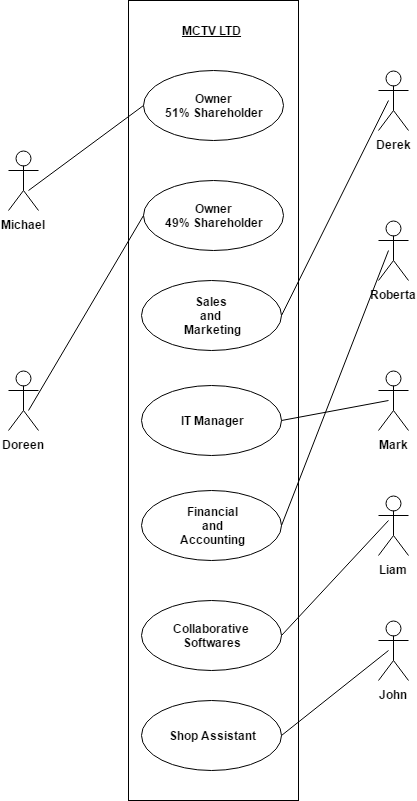

The diagram above was exported from draw.io. Its source (the exported page's mxGraphModel, read from the mxfile embedded in the PNG):
<mxGraphModel dx="540" dy="617" grid="1" gridSize="10" guides="1" tooltips="1" connect="1" arrows="1" fold="1" page="1" pageScale="1" pageWidth="850" pageHeight="1100" background="#ffffff" math="0" shadow="0">
  <root>
    <mxCell id="0" />
    <mxCell id="1" parent="0" />
    <mxCell id="2" value="" style="whiteSpace=wrap;html=1;" vertex="1" parent="1">
      <mxGeometry x="210" y="120" width="170" height="800" as="geometry" />
    </mxCell>
    <mxCell id="4" value="&lt;b&gt;&lt;u&gt;MCTV LTD&lt;/u&gt;&lt;/b&gt;" style="text;html=1;strokeColor=none;fillColor=none;align=center;verticalAlign=middle;whiteSpace=wrap;" vertex="1" parent="1">
      <mxGeometry x="260" y="140" width="65" height="20" as="geometry" />
    </mxCell>
    <mxCell id="5" value="&lt;b&gt;Michael&lt;/b&gt;" style="shape=umlActor;verticalLabelPosition=bottom;labelBackgroundColor=#ffffff;verticalAlign=top;html=1;" vertex="1" parent="1">
      <mxGeometry x="90" y="270" width="30" height="60" as="geometry" />
    </mxCell>
    <mxCell id="6" value="&lt;b&gt;Doreen&lt;/b&gt;" style="shape=umlActor;verticalLabelPosition=bottom;labelBackgroundColor=#ffffff;verticalAlign=top;html=1;" vertex="1" parent="1">
      <mxGeometry x="90" y="490" width="30" height="60" as="geometry" />
    </mxCell>
    <mxCell id="7" value="&lt;b&gt;Derek&lt;/b&gt;" style="shape=umlActor;verticalLabelPosition=bottom;labelBackgroundColor=#ffffff;verticalAlign=top;html=1;" vertex="1" parent="1">
      <mxGeometry x="460" y="190" width="30" height="60" as="geometry" />
    </mxCell>
    <mxCell id="8" value="&lt;b&gt;Roberta&lt;/b&gt;" style="shape=umlActor;verticalLabelPosition=bottom;labelBackgroundColor=#ffffff;verticalAlign=top;html=1;" vertex="1" parent="1">
      <mxGeometry x="460" y="340" width="30" height="60" as="geometry" />
    </mxCell>
    <mxCell id="9" value="&lt;b&gt;Mark&lt;/b&gt;" style="shape=umlActor;verticalLabelPosition=bottom;labelBackgroundColor=#ffffff;verticalAlign=top;html=1;" vertex="1" parent="1">
      <mxGeometry x="460" y="490" width="30" height="60" as="geometry" />
    </mxCell>
    <mxCell id="10" value="&lt;b&gt;Liam&lt;/b&gt;" style="shape=umlActor;verticalLabelPosition=bottom;labelBackgroundColor=#ffffff;verticalAlign=top;html=1;" vertex="1" parent="1">
      <mxGeometry x="460" y="615" width="30" height="60" as="geometry" />
    </mxCell>
    <mxCell id="12" value="&lt;b&gt;John&lt;/b&gt;" style="shape=umlActor;verticalLabelPosition=bottom;labelBackgroundColor=#ffffff;verticalAlign=top;html=1;" vertex="1" parent="1">
      <mxGeometry x="460" y="740" width="30" height="60" as="geometry" />
    </mxCell>
    <mxCell id="13" value="&lt;b&gt;Owner&lt;/b&gt;&lt;div&gt;&lt;b&gt;51% Shareholder&lt;/b&gt;&lt;/div&gt;" style="ellipse;whiteSpace=wrap;html=1;" vertex="1" parent="1">
      <mxGeometry x="225" y="190" width="140" height="70" as="geometry" />
    </mxCell>
    <mxCell id="14" value="&lt;b&gt;Owner&lt;/b&gt;&lt;div&gt;&lt;b&gt;49% Shareholder&lt;/b&gt;&lt;/div&gt;" style="ellipse;whiteSpace=wrap;html=1;" vertex="1" parent="1">
      <mxGeometry x="225" y="300" width="140" height="70" as="geometry" />
    </mxCell>
    <mxCell id="15" value="&lt;b&gt;Sales&amp;nbsp;&lt;/b&gt;&lt;div&gt;&lt;b&gt;and&amp;nbsp;&lt;/b&gt;&lt;/div&gt;&lt;div&gt;&lt;b&gt;Marketing&lt;/b&gt;&lt;/div&gt;" style="ellipse;whiteSpace=wrap;html=1;" vertex="1" parent="1">
      <mxGeometry x="223" y="400" width="140" height="70" as="geometry" />
    </mxCell>
    <mxCell id="16" value="&lt;b&gt;IT Manager&lt;/b&gt;" style="ellipse;whiteSpace=wrap;html=1;" vertex="1" parent="1">
      <mxGeometry x="223" y="505" width="140" height="70" as="geometry" />
    </mxCell>
    <mxCell id="17" value="&lt;b&gt;Financial&lt;/b&gt;&lt;div&gt;&lt;b&gt;and&lt;/b&gt;&lt;/div&gt;&lt;div&gt;&lt;b&gt;Accounting&lt;/b&gt;&lt;/div&gt;" style="ellipse;whiteSpace=wrap;html=1;" vertex="1" parent="1">
      <mxGeometry x="223" y="610" width="140" height="70" as="geometry" />
    </mxCell>
    <mxCell id="18" value="&lt;b&gt;Collaborative&amp;nbsp;&lt;/b&gt;&lt;div&gt;&lt;b&gt;Softwares&lt;/b&gt;&lt;/div&gt;" style="ellipse;whiteSpace=wrap;html=1;" vertex="1" parent="1">
      <mxGeometry x="223" y="720" width="140" height="70" as="geometry" />
    </mxCell>
    <mxCell id="19" value="&lt;b&gt;Shop Assistant&lt;/b&gt;" style="ellipse;whiteSpace=wrap;html=1;" vertex="1" parent="1">
      <mxGeometry x="223" y="820" width="140" height="70" as="geometry" />
    </mxCell>
    <mxCell id="28" value="" style="endArrow=none;html=1;entryX=0;entryY=0.5;" edge="1" parent="1" target="13">
      <mxGeometry width="50" height="50" relative="1" as="geometry">
        <mxPoint x="110" y="310" as="sourcePoint" />
        <mxPoint x="160" y="260" as="targetPoint" />
      </mxGeometry>
    </mxCell>
    <mxCell id="29" value="" style="endArrow=none;html=1;entryX=0;entryY=0.5;" edge="1" parent="1" target="14">
      <mxGeometry width="50" height="50" relative="1" as="geometry">
        <mxPoint x="110" y="530" as="sourcePoint" />
        <mxPoint x="160" y="480" as="targetPoint" />
      </mxGeometry>
    </mxCell>
    <mxCell id="30" value="" style="endArrow=none;html=1;exitX=1;exitY=0.5;" edge="1" parent="1" source="15">
      <mxGeometry width="50" height="50" relative="1" as="geometry">
        <mxPoint x="420" y="270" as="sourcePoint" />
        <mxPoint x="470" y="220" as="targetPoint" />
      </mxGeometry>
    </mxCell>
    <mxCell id="31" value="" style="endArrow=none;html=1;exitX=1;exitY=0.5;" edge="1" parent="1" source="17">
      <mxGeometry width="50" height="50" relative="1" as="geometry">
        <mxPoint x="420" y="420" as="sourcePoint" />
        <mxPoint x="470" y="370" as="targetPoint" />
      </mxGeometry>
    </mxCell>
    <mxCell id="32" value="" style="endArrow=none;html=1;exitX=1;exitY=0.5;" edge="1" parent="1" source="16">
      <mxGeometry width="50" height="50" relative="1" as="geometry">
        <mxPoint x="420" y="570" as="sourcePoint" />
        <mxPoint x="470" y="520" as="targetPoint" />
      </mxGeometry>
    </mxCell>
    <mxCell id="33" value="" style="endArrow=none;html=1;exitX=1;exitY=0.5;" edge="1" parent="1" source="18">
      <mxGeometry width="50" height="50" relative="1" as="geometry">
        <mxPoint x="420" y="690" as="sourcePoint" />
        <mxPoint x="470" y="640" as="targetPoint" />
      </mxGeometry>
    </mxCell>
    <mxCell id="34" value="" style="endArrow=none;html=1;exitX=1;exitY=0.5;" edge="1" parent="1" source="19">
      <mxGeometry width="50" height="50" relative="1" as="geometry">
        <mxPoint x="420" y="820" as="sourcePoint" />
        <mxPoint x="470" y="770" as="targetPoint" />
      </mxGeometry>
    </mxCell>
  </root>
</mxGraphModel>